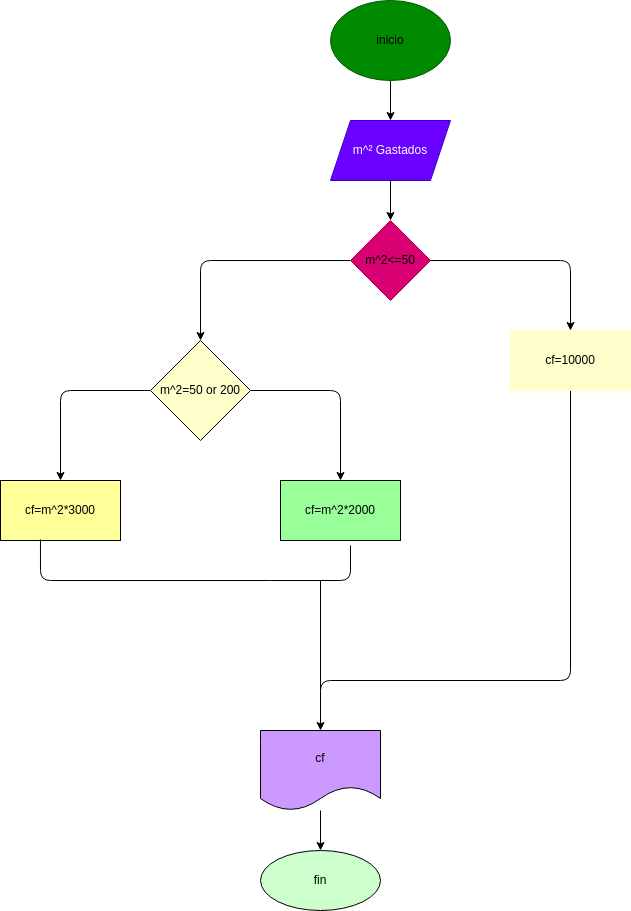

The diagram above was exported from draw.io. Its source (the exported page's mxGraphModel, read from the mxfile embedded in the PNG):
<mxGraphModel dx="1199" dy="345" grid="1" gridSize="10" guides="1" tooltips="1" connect="1" arrows="1" fold="1" page="1" pageScale="1" pageWidth="827" pageHeight="1169" math="0" shadow="0">
  <root>
    <mxCell id="0" />
    <mxCell id="1" parent="0" />
    <mxCell id="4" value="" style="edgeStyle=none;html=1;" edge="1" parent="1" source="2" target="3">
      <mxGeometry relative="1" as="geometry" />
    </mxCell>
    <mxCell id="2" value="&lt;font color=&quot;#000000&quot;&gt;inicio&lt;/font&gt;" style="ellipse;whiteSpace=wrap;html=1;fillColor=#008a00;fontColor=#ffffff;strokeColor=#005700;" vertex="1" parent="1">
      <mxGeometry x="240" y="40" width="120" height="80" as="geometry" />
    </mxCell>
    <mxCell id="6" value="" style="edgeStyle=none;html=1;" edge="1" parent="1" source="3" target="5">
      <mxGeometry relative="1" as="geometry" />
    </mxCell>
    <mxCell id="3" value="m^² Gastados" style="shape=parallelogram;perimeter=parallelogramPerimeter;whiteSpace=wrap;html=1;fixedSize=1;fillColor=#6a00ff;fontColor=#ffffff;strokeColor=#3700CC;" vertex="1" parent="1">
      <mxGeometry x="240" y="160" width="120" height="60" as="geometry" />
    </mxCell>
    <mxCell id="7" style="edgeStyle=none;html=1;" edge="1" parent="1" source="5" target="8">
      <mxGeometry relative="1" as="geometry">
        <mxPoint x="480" y="360" as="targetPoint" />
        <Array as="points">
          <mxPoint x="480" y="300" />
        </Array>
      </mxGeometry>
    </mxCell>
    <mxCell id="9" style="edgeStyle=none;html=1;entryX=0;entryY=0.5;entryDx=0;entryDy=0;" edge="1" parent="1" source="5" target="10">
      <mxGeometry relative="1" as="geometry">
        <mxPoint x="110" y="390" as="targetPoint" />
        <Array as="points">
          <mxPoint x="110" y="300" />
        </Array>
      </mxGeometry>
    </mxCell>
    <mxCell id="5" value="&lt;font color=&quot;#000000&quot;&gt;m^2&amp;lt;=50&lt;/font&gt;" style="rhombus;whiteSpace=wrap;html=1;fillColor=#d80073;fontColor=#ffffff;strokeColor=#A50040;" vertex="1" parent="1">
      <mxGeometry x="260" y="260" width="80" height="80" as="geometry" />
    </mxCell>
    <mxCell id="17" style="edgeStyle=none;html=1;entryX=0.5;entryY=0;entryDx=0;entryDy=0;" edge="1" parent="1" source="8" target="24">
      <mxGeometry relative="1" as="geometry">
        <mxPoint x="230" y="760" as="targetPoint" />
        <Array as="points">
          <mxPoint x="480" y="720" />
          <mxPoint x="230" y="720" />
        </Array>
      </mxGeometry>
    </mxCell>
    <mxCell id="8" value="&lt;font color=&quot;#000000&quot;&gt;cf=10000&lt;/font&gt;" style="rounded=0;whiteSpace=wrap;html=1;fillColor=#FFFFCC;strokeColor=#FFFFCC;" vertex="1" parent="1">
      <mxGeometry x="420" y="370" width="120" height="60" as="geometry" />
    </mxCell>
    <mxCell id="11" style="edgeStyle=none;html=1;entryX=0.5;entryY=0;entryDx=0;entryDy=0;" edge="1" parent="1" source="10" target="14">
      <mxGeometry relative="1" as="geometry">
        <mxPoint x="250" y="520" as="targetPoint" />
        <Array as="points">
          <mxPoint x="250" y="430" />
        </Array>
      </mxGeometry>
    </mxCell>
    <mxCell id="12" style="edgeStyle=none;html=1;" edge="1" parent="1" source="10">
      <mxGeometry relative="1" as="geometry">
        <mxPoint x="-30" y="520" as="targetPoint" />
        <Array as="points">
          <mxPoint x="-30" y="430" />
        </Array>
      </mxGeometry>
    </mxCell>
    <mxCell id="10" value="&lt;font color=&quot;#000000&quot;&gt;m^2=50 or 200&lt;/font&gt;" style="rhombus;whiteSpace=wrap;html=1;direction=south;fillColor=#FFFFCC;" vertex="1" parent="1">
      <mxGeometry x="60" y="380" width="100" height="100" as="geometry" />
    </mxCell>
    <mxCell id="13" value="&lt;font color=&quot;#000000&quot;&gt;cf=m&lt;/font&gt;&lt;span style=&quot;color: rgb(0 , 0 , 0)&quot;&gt;^2*3000&lt;/span&gt;" style="rounded=0;whiteSpace=wrap;html=1;fillColor=#FFFF99;" vertex="1" parent="1">
      <mxGeometry x="-90" y="520" width="120" height="60" as="geometry" />
    </mxCell>
    <mxCell id="14" value="&lt;font color=&quot;#000000&quot;&gt;cf=m&lt;/font&gt;&lt;span style=&quot;color: rgb(0 , 0 , 0)&quot;&gt;^2*2000&lt;/span&gt;" style="rounded=0;whiteSpace=wrap;html=1;fillColor=#99FF99;" vertex="1" parent="1">
      <mxGeometry x="190" y="520" width="120" height="60" as="geometry" />
    </mxCell>
    <mxCell id="20" value="" style="endArrow=none;html=1;" edge="1" parent="1">
      <mxGeometry width="50" height="50" relative="1" as="geometry">
        <mxPoint x="180" y="620" as="sourcePoint" />
        <mxPoint x="260" y="585" as="targetPoint" />
        <Array as="points">
          <mxPoint x="260" y="620" />
        </Array>
      </mxGeometry>
    </mxCell>
    <mxCell id="21" value="" style="endArrow=none;html=1;entryX=0.333;entryY=0.983;entryDx=0;entryDy=0;entryPerimeter=0;" edge="1" parent="1" target="13">
      <mxGeometry width="50" height="50" relative="1" as="geometry">
        <mxPoint x="180" y="620" as="sourcePoint" />
        <mxPoint x="230" y="560" as="targetPoint" />
        <Array as="points">
          <mxPoint x="-50" y="620" />
        </Array>
      </mxGeometry>
    </mxCell>
    <mxCell id="23" value="" style="endArrow=none;html=1;" edge="1" parent="1">
      <mxGeometry width="50" height="50" relative="1" as="geometry">
        <mxPoint x="230" y="730" as="sourcePoint" />
        <mxPoint x="230" y="620" as="targetPoint" />
      </mxGeometry>
    </mxCell>
    <mxCell id="26" value="" style="edgeStyle=none;html=1;" edge="1" parent="1" source="24" target="25">
      <mxGeometry relative="1" as="geometry" />
    </mxCell>
    <mxCell id="24" value="&lt;font color=&quot;#000000&quot;&gt;cf&lt;/font&gt;" style="shape=document;whiteSpace=wrap;html=1;boundedLbl=1;fillColor=#CC99FF;" vertex="1" parent="1">
      <mxGeometry x="170" y="770" width="120" height="80" as="geometry" />
    </mxCell>
    <mxCell id="25" value="&lt;font color=&quot;#000000&quot;&gt;fin&lt;/font&gt;" style="ellipse;whiteSpace=wrap;html=1;fillColor=#CCFFCC;" vertex="1" parent="1">
      <mxGeometry x="170" y="890" width="120" height="60" as="geometry" />
    </mxCell>
  </root>
</mxGraphModel>